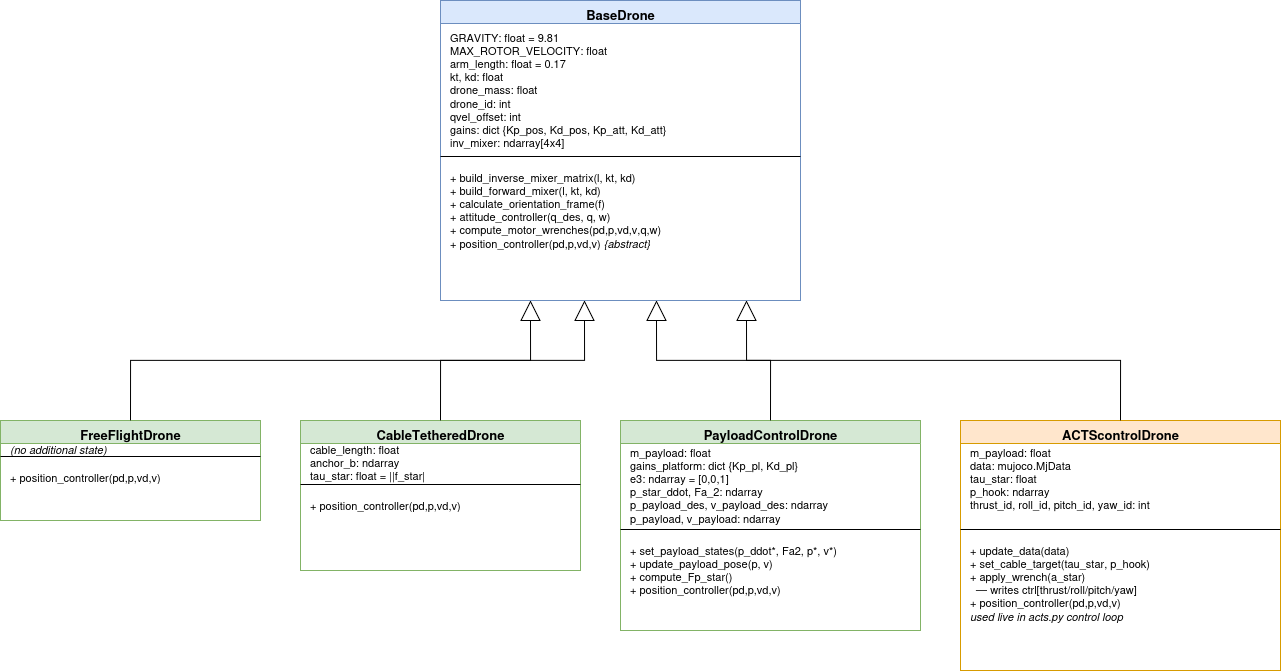

The diagram above was exported from draw.io. Its source (the exported page's mxGraphModel, read from the mxfile embedded in the PNG):
<mxGraphModel dx="1725" dy="1020" grid="1" gridSize="10" guides="1" tooltips="1" connect="1" arrows="1" fold="1" page="1" pageScale="1" pageWidth="1400" pageHeight="950" math="0" shadow="0">
  <root>
    <mxCell id="0" />
    <mxCell id="1" parent="0" />
    <mxCell id="BaseDrone" parent="1" style="swimlane;fontStyle=1;align=center;verticalAlign=top;html=1;fillColor=#dae8fc;strokeColor=#6c8ebf;fontSize=13;" value="BaseDrone" vertex="1">
      <mxGeometry height="300" width="360" x="480" y="40" as="geometry" />
    </mxCell>
    <mxCell id="BD_attrs" parent="BaseDrone" style="text;align=left;verticalAlign=top;spacingLeft=8;spacingTop=4;overflow=hidden;whiteSpace=wrap;html=1;fontSize=11;" value="GRAVITY: float = 9.81&lt;br&gt;MAX_ROTOR_VELOCITY: float&lt;br&gt;arm_length: float = 0.17&lt;br&gt;kt, kd: float&lt;br&gt;drone_mass: float&lt;br&gt;drone_id: int&lt;br&gt;qvel_offset: int&lt;br&gt;gains: dict {Kp_pos, Kd_pos, Kp_att, Kd_att}&lt;br&gt;inv_mixer: ndarray[4x4]" vertex="1">
      <mxGeometry height="152" width="360" y="20" as="geometry" />
    </mxCell>
    <mxCell id="BD_sep" parent="BaseDrone" style="line;strokeWidth=1;fillColor=none;align=left;verticalAlign=middle;spacingTop=-1;spacingLeft=3;spacingRight=3;rounded=0;html=1;" value="" vertex="1">
      <mxGeometry height="8" width="360" y="152" as="geometry" />
    </mxCell>
    <mxCell id="BD_methods" parent="BaseDrone" style="text;align=left;verticalAlign=top;spacingLeft=8;spacingTop=4;overflow=hidden;whiteSpace=wrap;html=1;fontSize=11;" value="+ build_inverse_mixer_matrix(l, kt, kd)&lt;br&gt;+ build_forward_mixer(l, kt, kd)&lt;br&gt;+ calculate_orientation_frame(f)&lt;br&gt;+ attitude_controller(q_des, q, w)&lt;br&gt;+ compute_motor_wrenches(pd,p,vd,v,q,w)&lt;br&gt;+ position_controller(pd,p,vd,v)  &lt;i&gt;{abstract}&lt;/i&gt;" vertex="1">
      <mxGeometry height="130" width="360" y="160" as="geometry" />
    </mxCell>
    <mxCell id="FreeFlight" parent="1" style="swimlane;fontStyle=1;align=center;verticalAlign=top;html=1;fillColor=#d5e8d4;strokeColor=#82b366;fontSize=13;" value="FreeFlightDrone" vertex="1">
      <mxGeometry height="100" width="260" x="40" y="460" as="geometry" />
    </mxCell>
    <mxCell id="FF_attrs" parent="FreeFlight" style="text;align=left;verticalAlign=top;spacingLeft=8;spacingTop=4;overflow=hidden;whiteSpace=wrap;html=1;fontSize=11;" value="&lt;i&gt;(no additional state)&lt;/i&gt;" vertex="1">
      <mxGeometry height="32" width="260" y="12" as="geometry" />
    </mxCell>
    <mxCell id="FF_sep" parent="FreeFlight" style="line;strokeWidth=1;fillColor=none;align=left;verticalAlign=middle;spacingTop=-1;spacingLeft=3;spacingRight=3;rounded=0;html=1;" value="" vertex="1">
      <mxGeometry height="8" width="260" y="32" as="geometry" />
    </mxCell>
    <mxCell id="FF_methods" parent="FreeFlight" style="text;align=left;verticalAlign=top;spacingLeft=8;spacingTop=4;overflow=hidden;whiteSpace=wrap;html=1;fontSize=11;" value="+ position_controller(pd,p,vd,v)" vertex="1">
      <mxGeometry height="55" width="260" y="40" as="geometry" />
    </mxCell>
    <mxCell id="CableTethered" parent="1" style="swimlane;fontStyle=1;align=center;verticalAlign=top;html=1;fillColor=#d5e8d4;strokeColor=#82b366;fontSize=13;" value="CableTetheredDrone" vertex="1">
      <mxGeometry height="150" width="280" x="340" y="460" as="geometry" />
    </mxCell>
    <mxCell id="CT_attrs" parent="CableTethered" style="text;align=left;verticalAlign=top;spacingLeft=8;spacingTop=4;overflow=hidden;whiteSpace=wrap;html=1;fontSize=11;" value="cable_length: float&lt;br&gt;anchor_b: ndarray&lt;br&gt;tau_star: float = ||f_star|" vertex="1">
      <mxGeometry height="60" width="280" y="12" as="geometry" />
    </mxCell>
    <mxCell id="CT_sep" parent="CableTethered" style="line;strokeWidth=1;fillColor=none;align=left;verticalAlign=middle;spacingTop=-1;spacingLeft=3;spacingRight=3;rounded=0;html=1;" value="" vertex="1">
      <mxGeometry height="8" width="280" y="60" as="geometry" />
    </mxCell>
    <mxCell id="CT_methods" parent="CableTethered" style="text;align=left;verticalAlign=top;spacingLeft=8;spacingTop=4;overflow=hidden;whiteSpace=wrap;html=1;fontSize=11;" value="+ position_controller(pd,p,vd,v)" vertex="1">
      <mxGeometry height="80" width="280" y="68" as="geometry" />
    </mxCell>
    <mxCell id="PayloadControl" parent="1" style="swimlane;fontStyle=1;align=center;verticalAlign=top;html=1;fillColor=#d5e8d4;strokeColor=#82b366;fontSize=13;" value="PayloadControlDrone" vertex="1">
      <mxGeometry height="210" width="300" x="660" y="460" as="geometry" />
    </mxCell>
    <mxCell id="PC_attrs" parent="PayloadControl" style="text;align=left;verticalAlign=top;spacingLeft=8;spacingTop=4;overflow=hidden;whiteSpace=wrap;html=1;fontSize=11;" value="m_payload: float&lt;br&gt;gains_platform: dict {Kp_pl, Kd_pl}&lt;br&gt;e3: ndarray = [0,0,1]&lt;br&gt;p_star_ddot, Fa_2: ndarray&lt;br&gt;p_payload_des, v_payload_des: ndarray&lt;br&gt;p_payload, v_payload: ndarray" vertex="1">
      <mxGeometry height="105" width="300" y="15" as="geometry" />
    </mxCell>
    <mxCell id="PC_sep" parent="PayloadControl" style="line;strokeWidth=1;fillColor=none;align=left;verticalAlign=middle;spacingTop=-1;spacingLeft=3;spacingRight=3;rounded=0;html=1;" value="" vertex="1">
      <mxGeometry height="8" width="300" y="105" as="geometry" />
    </mxCell>
    <mxCell id="PC_methods" parent="PayloadControl" style="text;align=left;verticalAlign=top;spacingLeft=8;spacingTop=4;overflow=hidden;whiteSpace=wrap;html=1;fontSize=11;" value="+ set_payload_states(p_ddot*, Fa2, p*, v*)&lt;br&gt;+ update_payload_pose(p, v)&lt;br&gt;+ compute_Fp_star()&lt;br&gt;+ position_controller(pd,p,vd,v)" vertex="1">
      <mxGeometry height="90" width="300" y="113" as="geometry" />
    </mxCell>
    <mxCell id="ACTSControl" parent="1" style="swimlane;fontStyle=1;align=center;verticalAlign=top;html=1;fillColor=#ffe6cc;strokeColor=#d79b00;fontSize=13;" value="ACTScontrolDrone" vertex="1">
      <mxGeometry height="250" width="320" x="1000" y="460" as="geometry" />
    </mxCell>
    <mxCell id="ACTS_attrs" parent="ACTSControl" style="text;align=left;verticalAlign=top;spacingLeft=8;spacingTop=4;overflow=hidden;whiteSpace=wrap;html=1;fontSize=11;" value="m_payload: float&lt;br&gt;data: mujoco.MjData&lt;br&gt;tau_star: float&lt;br&gt;p_hook: ndarray&lt;br&gt;thrust_id, roll_id, pitch_id, yaw_id: int" vertex="1">
      <mxGeometry height="105" width="320" y="15" as="geometry" />
    </mxCell>
    <mxCell id="ACTS_sep" parent="ACTSControl" style="line;strokeWidth=1;fillColor=none;align=left;verticalAlign=middle;spacingTop=-1;spacingLeft=3;spacingRight=3;rounded=0;html=1;" value="" vertex="1">
      <mxGeometry height="8" width="320" y="105" as="geometry" />
    </mxCell>
    <mxCell id="ACTS_methods" parent="ACTSControl" style="text;align=left;verticalAlign=top;spacingLeft=8;spacingTop=4;overflow=hidden;whiteSpace=wrap;html=1;fontSize=11;" value="+ update_data(data)&lt;br&gt;+ set_cable_target(tau_star, p_hook)&lt;br&gt;+ apply_wrench(a_star)&lt;br&gt;&amp;nbsp;&amp;nbsp;— writes ctrl[thrust/roll/pitch/yaw]&lt;br&gt;+ position_controller(pd,p,vd,v)&lt;br&gt;&lt;i&gt;used live in acts.py control loop&lt;/i&gt;" vertex="1">
      <mxGeometry height="130" width="320" y="113" as="geometry" />
    </mxCell>
    <mxCell id="inh1" edge="1" parent="1" source="FreeFlight" style="edgeStyle=orthogonalEdgeStyle;rounded=0;html=1;endArrow=block;endFill=0;endSize=18;exitX=0.5;exitY=0;exitDx=0;exitDy=0;entryX=0.25;entryY=1;entryDx=0;entryDy=0;fontSize=10;" target="BaseDrone">
      <mxGeometry relative="1" as="geometry" />
    </mxCell>
    <mxCell id="inh2" edge="1" parent="1" source="CableTethered" style="edgeStyle=orthogonalEdgeStyle;rounded=0;html=1;endArrow=block;endFill=0;endSize=18;exitX=0.5;exitY=0;exitDx=0;exitDy=0;entryX=0.4;entryY=1;entryDx=0;entryDy=0;fontSize=10;" target="BaseDrone">
      <mxGeometry relative="1" as="geometry" />
    </mxCell>
    <mxCell id="inh3" edge="1" parent="1" source="PayloadControl" style="edgeStyle=orthogonalEdgeStyle;rounded=0;html=1;endArrow=block;endFill=0;endSize=18;exitX=0.5;exitY=0;exitDx=0;exitDy=0;entryX=0.6;entryY=1;entryDx=0;entryDy=0;fontSize=10;" target="BaseDrone">
      <mxGeometry relative="1" as="geometry" />
    </mxCell>
    <mxCell id="inh4" edge="1" parent="1" source="ACTSControl" style="edgeStyle=orthogonalEdgeStyle;rounded=0;html=1;endArrow=block;endFill=0;endSize=18;exitX=0.5;exitY=0;exitDx=0;exitDy=0;entryX=0.85;entryY=1;entryDx=0;entryDy=0;fontSize=10;" target="BaseDrone">
      <mxGeometry relative="1" as="geometry" />
    </mxCell>
  </root>
</mxGraphModel>